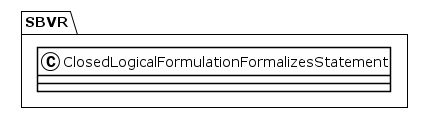

The diagram above was rendered by PlantUML. Its source (embedded in the PNG):
@startuml
!theme plain
package SBVR {
class ClosedLogicalFormulationFormalizesStatement {
}
}
@enduml